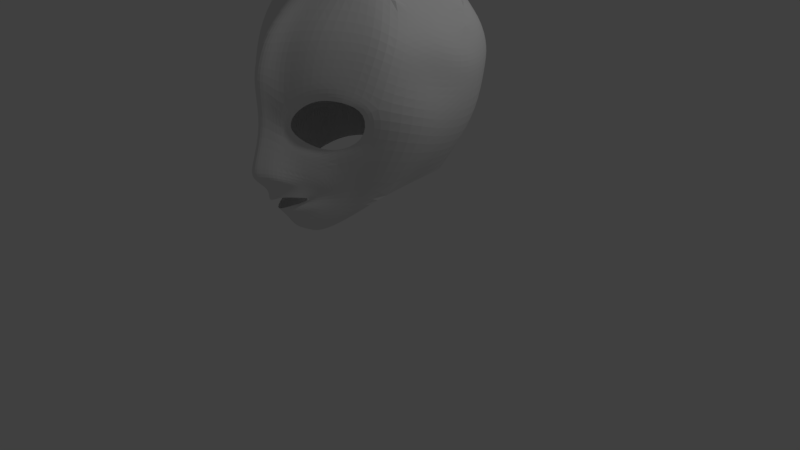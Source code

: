 # Source: shanyu.blend  (saved by Blender 2.78.0; exported with 4.5.12 LTS)
import bpy
from mathutils import Matrix  # noqa: F401  (used for matrix-valued properties, if any)

bpy.ops.wm.read_factory_settings(use_empty=True)
scene = bpy.context.scene
scene.name = 'Scene'

# ---- collections
col_collection_1 = bpy.data.collections.new('Collection 1'); scene.collection.children.link(col_collection_1)

# ---- world
world_world = bpy.data.worlds.new('World'); scene.world = world_world
world_world.color = (0.05088, 0.05088, 0.05088)
world_world.use_sun_shadow = False
world_world.sun_shadow_jitter_overblur = 0.0
world_world.cycles.sampling_method = 'MANUAL'

# ---- cameras
cam_camera = bpy.data.cameras.new('Camera')
cam_camera.clip_end = 100.0
cam_camera.lens = 35.0
cam_camera.sensor_width = 32.0
cam_camera.sensor_height = 18.0
cam_camera.ortho_scale = 7.314
cam_camera.dof.focus_distance = 0.0
cam_camera.dof.aperture_fstop = 128.0

# ---- lights
light_lamp = bpy.data.lights.new('Lamp', 'POINT')
light_lamp.transmission_factor = 0.0
light_lamp.cutoff_distance = 30.0
light_lamp.energy = 100.0
light_lamp.shadow_buffer_clip_start = 1.001
light_lamp.shadow_soft_size = 0.1
light_lamp.shadow_maximum_resolution = 0.006
light_lamp.use_absolute_resolution = True

# ---- meshes
me_plane = bpy.data.meshes.new('Plane')
me_plane.from_pydata([(0.1641, -1.334, 1.272), (0.07835, -1.425, 1.395), (0.1786, -1.349, 1.408), (0.07848, -1.411, 1.26), (0.0, -1.476, 1.356), (0.0, -1.469, 1.209), (0.2235, -1.246, 1.26), (0.2702, -1.236, 1.417), (0.2471, -1.147, 1.233), (0.3272, -1.097, 1.363), (0.2491, -1.058, 1.196), (0.319, -0.931, 1.207), (0.1476, -1.157, 1.133), (0.2294, -1.086, 1.063), (0.09593, -1.258, 1.117), (0.1034, -1.213, 1.027), (0.0, -1.388, 1.072), (0.0, -1.296, 0.9825), (0.1032, -1.615, 1.536), (0.1967, -1.513, 1.529), (0.0, -1.705, 1.532), (0.135, -1.37, 2.028), (0.0, -1.519, 2.118), (0.0, -1.681, 1.684), (0.1788, -1.498, 1.666), (0.07523, -1.591, 1.671), (0.3175, -1.234, 1.545), (0.07535, -1.437, 2.097), (0.2324, -1.384, 2.321), (0.0, -1.584, 2.586), (0.08955, -1.487, 2.571), (0.1941, -1.302, 2.063), (0.2738, -1.278, 2.267), (0.4774, -1.23, 2.541), (0.4745, -1.142, 2.445), (0.7972, -0.9584, 2.55), (0.7654, -0.9982, 2.457), (1.01, -0.7627, 2.373), (0.9189, -0.7893, 2.324), (0.334, -1.239, 1.81), (0.355, -1.132, 1.882), (0.5848, -0.9202, 1.716), (0.5677, -0.9487, 1.815), (0.8686, -0.6385, 1.904), (0.7882, -0.7178, 1.946), (1.136, -0.2437, 1.794), (0.4199, -1.053, 1.459), (0.3824, -0.8271, 1.214), (0.2721, -0.9847, 1.03), (0.112, -1.135, 0.9397), (0.0, -1.237, 0.8965), (0.4775, -0.7178, 1.209), (0.3142, -0.8611, 0.9824), (0.1213, -1.086, 0.8465), (0.0, -1.182, 0.8181), (0.5666, -0.5887, 1.215), (0.3685, -0.7271, 0.9514), (0.1318, -0.9862, 0.7642), (0.0, -1.096, 0.736), (0.7668, -0.4148, 1.208), (0.4373, -0.607, 0.9083), (0.1846, -0.8079, 0.6987), (0.0, -0.9471, 0.647), (0.1996, -1.33, 2.827), (0.0, -1.53, 2.82), (0.1015, -1.433, 2.829), (0.4805, -1.176, 2.872), (0.853, -0.8279, 2.898), (1.086, -0.6705, 2.762), (1.19, 0.4052, 2.952), (0.1996, -1.175, 3.207), (0.0, -1.384, 3.166), (0.1015, -1.287, 3.176), (0.4805, -1.005, 3.252), (0.853, -0.6817, 3.202), (1.086, -0.5328, 3.089), (0.2301, -0.6336, 3.631), (0.0, -0.7322, 3.594), (0.1404, -0.6866, 3.61), (0.4586, -0.5533, 3.631), (0.6136, -0.4834, 3.621), (0.8738, -0.3394, 3.403), (0.2992, -0.3249, 3.784), (0.0, -0.3459, 3.849), (0.1422, -0.3296, 3.821), (0.4172, -0.2951, 3.759), (0.5991, -0.2866, 3.679), (0.8282, -0.1627, 3.501), (0.2855, 0.5, 3.751), (0.0, 0.4815, 3.819), (0.1995, 0.4895, 3.78), (0.5475, 0.5699, 3.65), (0.853, 0.5516, 3.542), (1.028, 0.5061, 3.315), (0.2855, 0.5, 3.751), (0.0, 0.4815, 3.819), (0.1995, 0.4895, 3.78), (0.5475, 0.5699, 3.65), (0.853, 0.5516, 3.542), (1.028, 0.5061, 3.315), (0.3108, 0.9869, 3.22), (0.0, 1.054, 3.234), (0.1578, 1.014, 3.225), (0.579, 0.9475, 3.189), (0.8528, 0.894, 3.131), (1.11, 0.8242, 3.015), (0.2825, 1.216, 2.886), (0.0, 1.257, 2.895), (0.131, 1.265, 2.907), (0.5599, 1.176, 2.843), (0.8473, 1.103, 2.772), (1.11, 0.9038, 2.722), (0.2615, 1.225, 2.515), (0.0, 1.266, 2.515), (0.1266, 1.274, 2.505), (0.5839, 1.172, 2.547), (0.8504, 1.068, 2.519), (1.093, 0.884, 2.487), (0.3158, 1.111, 2.117), (0.0, 1.127, 2.135), (0.1006, 1.138, 2.139), (0.5478, 1.052, 2.094), (0.8589, 0.9763, 2.045), (1.087, 0.7802, 2.009), (0.3189, 0.7045, 1.297), (0.0, 0.7167, 1.29), (0.1537, 0.721, 1.3), (0.501, 0.6705, 1.294), (0.6866, 0.6024, 1.287), (0.8021, 0.4474, 1.292), (1.232, -0.2078, 2.201), (1.285, 0.403, 2.67), (1.14, -0.1354, 2.499), (1.166, -0.05323, 2.824), (1.158, 0.04655, 3.014), (1.264, 0.441, 2.446), (1.189, 0.3319, 2.002), (0.8257, 0.1499, 1.3), (0.8738, -0.3394, 3.403), (0.0, 0.9217, 1.662), (0.1392, 0.9297, 1.666), (0.5481, 0.8584, 1.62), (0.7599, 0.7894, 1.602), (0.2899, 0.9106, 1.649), (0.9434, 0.6138, 1.607), (1.05, 0.2409, 1.65)], [(81, 138)], [(4, 1, 3, 5), (3, 1, 2, 0), (0, 2, 7, 6), (6, 7, 9, 8), (8, 9, 11, 10), (10, 11, 13, 12), (12, 13, 15, 14), (14, 15, 17, 16), (7, 2, 19), (1, 4, 20, 18), (2, 1, 18, 19), (7, 19, 24, 26), (19, 18, 25, 24), (18, 20, 23, 25), (25, 23, 22, 27), (24, 25, 27, 21), (21, 27, 30, 28), (27, 22, 29, 30), (21, 28, 32, 31), (32, 28, 33, 34), (34, 33, 35, 36), (36, 35, 37, 38), (21, 31, 40, 39), (39, 40, 42, 41), (41, 42, 44, 43), (37, 43, 44, 38), (15, 13, 48, 49), (11, 9, 46, 47), (17, 15, 49, 50), (13, 11, 47, 48), (9, 7, 26, 46), (24, 21, 39, 26), (41, 46, 26, 39), (49, 48, 52, 53), (47, 46, 41, 51), (50, 49, 53, 54), (48, 47, 51, 52), (53, 52, 56, 57), (51, 41, 43, 55), (54, 53, 57, 58), (52, 51, 55, 56), (57, 56, 60, 61), (56, 55, 59, 60), (58, 57, 61, 62), (55, 43, 45, 59), (30, 29, 64, 65), (33, 28, 63, 66), (28, 30, 65, 63), (35, 33, 66, 67), (37, 35, 67, 68), (63, 65, 72, 70), (68, 67, 74, 75), (66, 63, 70, 73), (65, 64, 71, 72), (67, 66, 73, 74), (72, 71, 77, 78), (74, 73, 79, 80), (70, 72, 78, 76), (75, 74, 80, 81), (73, 70, 76, 79), (78, 77, 83, 84), (80, 79, 85, 86), (76, 78, 84, 82), (81, 80, 86, 87), (79, 76, 82, 85), (84, 83, 89, 90), (86, 85, 91, 92), (82, 84, 90, 88), (87, 86, 92, 93), (85, 82, 88, 91), (90, 89, 95, 96), (92, 91, 97, 98), (88, 90, 96, 94), (93, 92, 98, 99), (91, 88, 94, 97), (96, 95, 101, 102), (98, 97, 103, 104), (94, 96, 102, 100), (99, 98, 104, 105), (97, 94, 100, 103), (102, 101, 107, 108), (104, 103, 109, 110), (100, 102, 108, 106), (105, 104, 110, 111), (103, 100, 106, 109), (108, 107, 113, 114), (110, 109, 115, 116), (106, 108, 114, 112), (111, 110, 116, 117), (109, 106, 112, 115), (114, 113, 119, 120), (116, 115, 121, 122), (112, 114, 120, 118), (117, 116, 122, 123), (115, 112, 118, 121), (140, 139, 125, 126), (142, 141, 127, 128), (143, 140, 126, 124), (144, 142, 128, 129), (141, 143, 124, 127), (37, 68, 132, 130), (75, 81, 134, 133), (68, 75, 133, 132), (43, 37, 130, 45), (105, 111, 131, 69), (111, 117, 135, 131), (117, 123, 136, 135), (144, 129, 137, 145), (81, 87, 134), (105, 69, 99), (135, 136, 130, 132), (69, 131, 133, 134), (145, 137, 59, 45), (131, 135, 132, 133), (136, 145, 45, 130), (123, 144, 145, 136), (121, 118, 143, 141), (123, 122, 142, 144), (118, 120, 140, 143), (122, 121, 141, 142), (120, 119, 139, 140), (93, 69, 134, 87)])
me_plane.use_remesh_preserve_volume = False
me_plane.use_remesh_preserve_attributes = False
me_plane.use_mirror_vertex_groups = False
me_plane.update()

# ---- objects
ob_plane = bpy.data.objects.new('Plane', me_plane)
ob_lamp = bpy.data.objects.new('Lamp', light_lamp)
ob_camera = bpy.data.objects.new('Camera', cam_camera)

# ---- transforms, parenting, visibility, modifiers, constraints
ob_plane.location = (0.0, 0.0, 0.0)
ob_plane.lineart.crease_threshold = 0.0
_m = ob_plane.modifiers.new('Mirror', 'MIRROR')
_m.use_clip = True
_m = ob_plane.modifiers.new('Subsurf', 'SUBSURF')
_m.uv_smooth = 'PRESERVE_CORNERS'
_m.quality = 2
_m.levels = 2
ob_lamp.location = (4.076, 1.005, 5.904)
ob_lamp.rotation_euler = (0.6503, 0.05522, 1.866)
ob_lamp.lock_rotations_4d = False
ob_lamp.empty_display_type = 'ARROWS'
ob_lamp.color = (0.0, 0.0, 0.0, 0.0)
ob_lamp.lineart.crease_threshold = 0.0
ob_camera.location = (7.481, -6.508, 5.344)
ob_camera.rotation_euler = (1.109, 0.0, 0.8149)
ob_camera.lock_rotations_4d = False
ob_camera.empty_display_type = 'ARROWS'
ob_camera.color = (0.0, 0.0, 0.0, 0.0)
ob_camera.display_type = 'WIRE'
ob_camera.lineart.crease_threshold = 0.0

# ---- collection membership
col_collection_1.objects.link(ob_plane)
col_collection_1.objects.link(ob_lamp)
col_collection_1.objects.link(ob_camera)

# ---- scene / render settings (as saved in the file)
scene.camera = ob_camera
scene.frame_start = 1; scene.frame_end = 250; scene.frame_set(1)
scene.render.engine = 'BLENDER_EEVEE_NEXT'
scene.render.resolution_percentage = 50
scene.render.dither_intensity = 0.0
scene.cycles.use_denoising = False
scene.cycles.samples = 128
scene.cycles.sampling_pattern = 'TABULATED_SOBOL'
scene.cycles.light_sampling_threshold = 0.0
scene.cycles.use_adaptive_sampling = False
scene.cycles.use_light_tree = False
scene.cycles.blur_glossy = 0.0
scene.cycles.sample_clamp_indirect = 0.0
scene.view_settings.view_transform = 'Standard'
bpy.context.view_layer.update()
